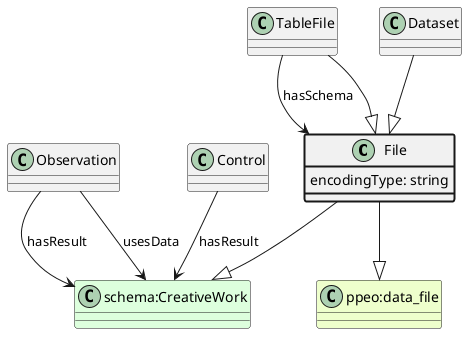

The diagram above was rendered by PlantUML. Its source (embedded in the PNG):
@startuml
class File  #line.bold
class "schema:CreativeWork" #DDFFDD 
File --|> "schema:CreativeWork"
class "ppeo:data_file" #EEFFCC 
File --|> "ppeo:data_file"
class File #line.bold {
    encodingType: string
}
class TableFile 
TableFile --> File : hasSchema
class Observation 
Observation --> "schema:CreativeWork" : hasResult
class Control 
Control --> "schema:CreativeWork" : hasResult
class Observation 
Observation --> "schema:CreativeWork" : usesData
class TableFile 
TableFile --|> File
class Dataset 
Dataset --|> File
@enduml